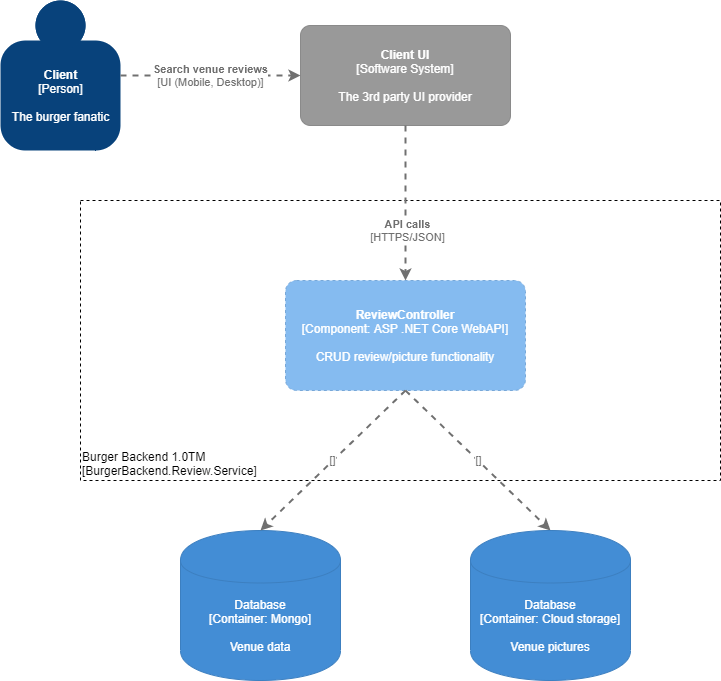

The diagram above was exported from draw.io. Its source (the exported page's mxGraphModel, read from the mxfile embedded in the PNG):
<mxGraphModel dx="1619" dy="852" grid="1" gridSize="10" guides="1" tooltips="1" connect="1" arrows="1" fold="1" page="1" pageScale="1" pageWidth="850" pageHeight="1100" math="0" shadow="0">
  <root>
    <mxCell id="0" />
    <mxCell id="1" parent="0" />
    <object placeholders="1" c4Name="Client UI" c4Type="Software System" c4Description="The 3rd party UI provider" label="&lt;b&gt;%c4Name%&lt;/b&gt;&lt;div&gt;[%c4Type%]&lt;/div&gt;&lt;br&gt;&lt;div&gt;%c4Description%&lt;/div&gt;" id="SPCHhxPj9XRigM2tXFLS-1">
      <mxCell style="rounded=1;whiteSpace=wrap;html=1;labelBackgroundColor=none;fillColor=#999999;fontColor=#ffffff;align=center;arcSize=10;strokeColor=#8A8A8A;metaEdit=1;metaData={&quot;c4Type&quot;:{&quot;editable&quot;:false}};points=[[0.25,0,0],[0.5,0,0],[0.75,0,0],[1,0.25,0],[1,0.5,0],[1,0.75,0],[0.75,1,0],[0.5,1,0],[0.25,1,0],[0,0.75,0],[0,0.5,0],[0,0.25,0]];" vertex="1" parent="1">
        <mxGeometry x="340" y="95" width="210" height="100" as="geometry" />
      </mxCell>
    </object>
    <object placeholders="1" c4Name="Client" c4Type="Person" c4Description="The burger fanatic" label="&lt;b&gt;%c4Name%&lt;/b&gt;&lt;div&gt;[%c4Type%]&lt;/div&gt;&lt;br&gt;&lt;div&gt;%c4Description%&lt;/div&gt;" id="SPCHhxPj9XRigM2tXFLS-2">
      <mxCell style="html=1;dashed=0;whitespace=wrap;fillColor=#08427b;strokeColor=none;fontColor=#ffffff;shape=mxgraph.c4.person;align=center;metaEdit=1;points=[[0.5,0,0],[1,0.5,0],[1,0.75,0],[0.75,1,0],[0.5,1,0],[0.25,1,0],[0,0.75,0],[0,0.5,0]];metaData={&quot;c4Type&quot;:{&quot;editable&quot;:false}};" vertex="1" parent="1">
        <mxGeometry x="40" y="70" width="120" height="150" as="geometry" />
      </mxCell>
    </object>
    <object placeholders="1" c4Type="Relationship" c4Technology="UI (Mobile, Desktop)" c4Description="Search venue reviews" label="&lt;div style=&quot;text-align: left&quot;&gt;&lt;div style=&quot;text-align: center&quot;&gt;&lt;b&gt;%c4Description%&lt;/b&gt;&lt;/div&gt;&lt;div style=&quot;text-align: center&quot;&gt;[%c4Technology%]&lt;/div&gt;&lt;/div&gt;" id="SPCHhxPj9XRigM2tXFLS-3">
      <mxCell style="edgeStyle=none;rounded=0;html=1;entryX=0;entryY=0.5;jettySize=auto;orthogonalLoop=1;strokeColor=#707070;strokeWidth=2;fontColor=#707070;jumpStyle=none;dashed=1;metaEdit=1;metaData={&quot;c4Type&quot;:{&quot;editable&quot;:false}};exitX=1;exitY=0.5;exitDx=0;exitDy=0;exitPerimeter=0;entryDx=0;entryDy=0;entryPerimeter=0;" edge="1" parent="1" source="SPCHhxPj9XRigM2tXFLS-2" target="SPCHhxPj9XRigM2tXFLS-1">
        <mxGeometry width="160" relative="1" as="geometry">
          <mxPoint x="249" y="350" as="sourcePoint" />
          <mxPoint x="409" y="350" as="targetPoint" />
        </mxGeometry>
      </mxCell>
    </object>
    <object placeholders="1" c4Name="Burger Backend 1.0TM" c4Type="ExecutionEnvironment" c4Application="BurgerBackend.Review.Service" label="&lt;div style=&quot;text-align: left&quot;&gt;%c4Name%&lt;/div&gt;&lt;div style=&quot;text-align: left&quot;&gt;[%c4Application%]&lt;/div&gt;" id="SPCHhxPj9XRigM2tXFLS-4">
      <mxCell style="rounded=0;whiteSpace=wrap;html=1;labelBackgroundColor=none;fillColor=#ffffff;fontColor=#000000;align=left;arcSize=5;strokeColor=#000000;verticalAlign=bottom;metaEdit=1;metaData={&quot;c4Type&quot;:{&quot;editable&quot;:false}};points=[[0.25,0,0],[0.5,0,0],[0.75,0,0],[1,0.25,0],[1,0.5,0],[1,0.75,0],[0.75,1,0],[0.5,1,0],[0.25,1,0],[0,0.75,0],[0,0.5,0],[0,0.25,0]];dashed=1;" vertex="1" parent="1">
        <mxGeometry x="120" y="270" width="640" height="280" as="geometry" />
      </mxCell>
    </object>
    <object placeholders="1" c4Type="Database" c4Technology="Mongo" c4Description="Venue data" label="%c4Type%&lt;div&gt;[Container:&amp;nbsp;%c4Technology%]&lt;/div&gt;&lt;br&gt;&lt;div&gt;%c4Description%&lt;/div&gt;" id="SPCHhxPj9XRigM2tXFLS-5">
      <mxCell style="shape=cylinder;whiteSpace=wrap;html=1;boundedLbl=1;rounded=0;labelBackgroundColor=none;fillColor=#438DD5;fontSize=12;fontColor=#ffffff;align=center;strokeColor=#3C7FC0;metaEdit=1;points=[[0.5,0,0],[1,0.25,0],[1,0.5,0],[1,0.75,0],[0.5,1,0],[0,0.75,0],[0,0.5,0],[0,0.25,0]];metaData={&quot;c4Type&quot;:{&quot;editable&quot;:false}};" vertex="1" parent="1">
        <mxGeometry x="220" y="600" width="160" height="150" as="geometry" />
      </mxCell>
    </object>
    <object placeholders="1" c4Type="Relationship" c4Technology="HTTPS/JSON" c4Description="API calls" label="&lt;div style=&quot;text-align: left&quot;&gt;&lt;div style=&quot;text-align: center&quot;&gt;&lt;b&gt;%c4Description%&lt;/b&gt;&lt;/div&gt;&lt;div style=&quot;text-align: center&quot;&gt;[%c4Technology%]&lt;/div&gt;&lt;/div&gt;" id="SPCHhxPj9XRigM2tXFLS-6">
      <mxCell style="edgeStyle=none;rounded=0;html=1;jettySize=auto;orthogonalLoop=1;strokeColor=#707070;strokeWidth=2;fontColor=#707070;jumpStyle=none;dashed=1;metaEdit=1;metaData={&quot;c4Type&quot;:{&quot;editable&quot;:false}};exitX=0.5;exitY=1;exitDx=0;exitDy=0;exitPerimeter=0;entryX=0.5;entryY=0;entryDx=0;entryDy=0;entryPerimeter=0;" edge="1" parent="1" source="SPCHhxPj9XRigM2tXFLS-1" target="SPCHhxPj9XRigM2tXFLS-7">
        <mxGeometry x="0.3564" y="2" width="160" relative="1" as="geometry">
          <mxPoint x="540" y="240" as="sourcePoint" />
          <mxPoint x="310" y="360" as="targetPoint" />
          <mxPoint as="offset" />
        </mxGeometry>
      </mxCell>
    </object>
    <object placeholders="1" c4Name="ReviewController" c4Type="Component" c4Technology="ASP .NET Core WebAPI" c4Description="CRUD review/picture functionality" label="&lt;b&gt;%c4Name%&lt;/b&gt;&lt;div&gt;[%c4Type%: %c4Technology%]&lt;/div&gt;&lt;br&gt;&lt;div&gt;%c4Description%&lt;/div&gt;" id="SPCHhxPj9XRigM2tXFLS-7">
      <mxCell style="rounded=1;whiteSpace=wrap;html=1;labelBackgroundColor=none;fillColor=#85BBF0;fontColor=#ffffff;align=center;arcSize=10;strokeColor=#78A8D8;metaEdit=1;metaData={&quot;c4Type&quot;:{&quot;editable&quot;:false}};points=[[0.25,0,0],[0.5,0,0],[0.75,0,0],[1,0.25,0],[1,0.5,0],[1,0.75,0],[0.75,1,0],[0.5,1,0],[0.25,1,0],[0,0.75,0],[0,0.5,0],[0,0.25,0]];dashed=1;" vertex="1" parent="1">
        <mxGeometry x="325" y="350" width="240" height="110" as="geometry" />
      </mxCell>
    </object>
    <object placeholders="1" c4Type="Relationship" c4Technology="" c4Description="" label="&lt;div style=&quot;text-align: left&quot;&gt;&lt;div style=&quot;text-align: center&quot;&gt;&lt;b&gt;%c4Description%&lt;/b&gt;&lt;/div&gt;&lt;div style=&quot;text-align: center&quot;&gt;[%c4Technology%]&lt;/div&gt;&lt;/div&gt;" id="SPCHhxPj9XRigM2tXFLS-10">
      <mxCell style="edgeStyle=none;rounded=0;html=1;entryX=0.5;entryY=0;jettySize=auto;orthogonalLoop=1;strokeColor=#707070;strokeWidth=2;fontColor=#707070;jumpStyle=none;dashed=1;metaEdit=1;metaData={&quot;c4Type&quot;:{&quot;editable&quot;:false}};exitX=0.5;exitY=1;exitDx=0;exitDy=0;exitPerimeter=0;entryDx=0;entryDy=0;entryPerimeter=0;" edge="1" parent="1" source="SPCHhxPj9XRigM2tXFLS-7" target="SPCHhxPj9XRigM2tXFLS-5">
        <mxGeometry width="160" relative="1" as="geometry">
          <mxPoint x="160" y="670" as="sourcePoint" />
          <mxPoint x="320" y="670" as="targetPoint" />
        </mxGeometry>
      </mxCell>
    </object>
    <object placeholders="1" c4Type="Relationship" c4Technology="" c4Description="" label="&lt;div style=&quot;text-align: left&quot;&gt;&lt;div style=&quot;text-align: center&quot;&gt;&lt;b&gt;%c4Description%&lt;/b&gt;&lt;/div&gt;&lt;div style=&quot;text-align: center&quot;&gt;[%c4Technology%]&lt;/div&gt;&lt;/div&gt;" id="SPCHhxPj9XRigM2tXFLS-11">
      <mxCell style="edgeStyle=none;rounded=0;html=1;entryX=0.5;entryY=0;jettySize=auto;orthogonalLoop=1;strokeColor=#707070;strokeWidth=2;fontColor=#707070;jumpStyle=none;dashed=1;metaEdit=1;metaData={&quot;c4Type&quot;:{&quot;editable&quot;:false}};exitX=0.5;exitY=1;exitDx=0;exitDy=0;exitPerimeter=0;entryDx=0;entryDy=0;entryPerimeter=0;" edge="1" parent="1" source="SPCHhxPj9XRigM2tXFLS-7" target="SPCHhxPj9XRigM2tXFLS-12">
        <mxGeometry width="160" relative="1" as="geometry">
          <mxPoint x="590" y="470" as="sourcePoint" />
          <mxPoint x="733.125" y="670" as="targetPoint" />
        </mxGeometry>
      </mxCell>
    </object>
    <object placeholders="1" c4Type="Database" c4Technology="Cloud storage" c4Description="Venue pictures" label="%c4Type%&lt;div&gt;[Container:&amp;nbsp;%c4Technology%]&lt;/div&gt;&lt;br&gt;&lt;div&gt;%c4Description%&lt;/div&gt;" id="SPCHhxPj9XRigM2tXFLS-12">
      <mxCell style="shape=cylinder;whiteSpace=wrap;html=1;boundedLbl=1;rounded=0;labelBackgroundColor=none;fillColor=#438DD5;fontSize=12;fontColor=#ffffff;align=center;strokeColor=#3C7FC0;metaEdit=1;points=[[0.5,0,0],[1,0.25,0],[1,0.5,0],[1,0.75,0],[0.5,1,0],[0,0.75,0],[0,0.5,0],[0,0.25,0]];metaData={&quot;c4Type&quot;:{&quot;editable&quot;:false}};" vertex="1" parent="1">
        <mxGeometry x="510" y="600" width="160" height="150" as="geometry" />
      </mxCell>
    </object>
  </root>
</mxGraphModel>